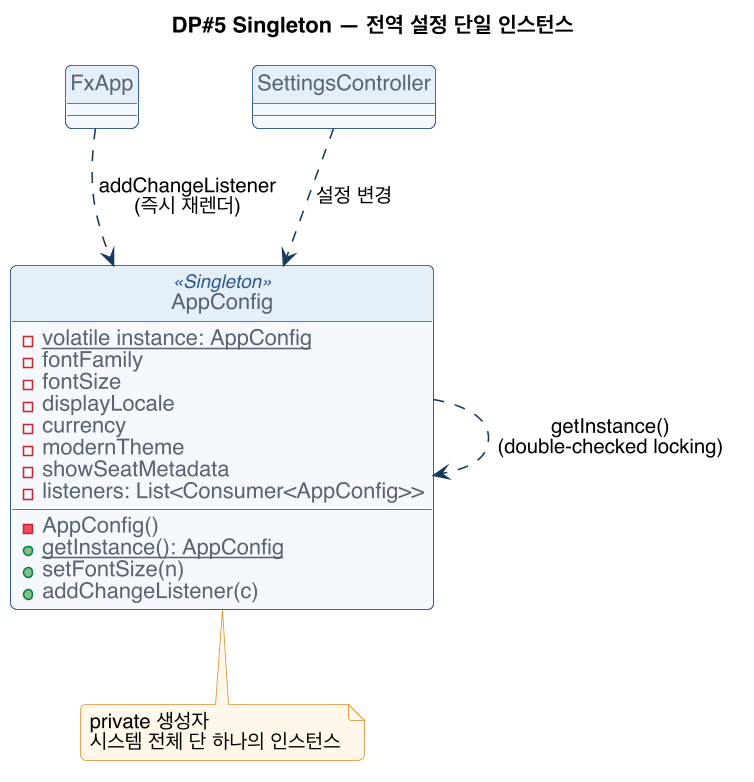

The diagram above was rendered by PlantUML. Its source (embedded in the PNG):
@startuml dp5-singleton
!include _style.puml
title DP#5 Singleton — 전역 설정 단일 인스턴스

class AppConfig <<Singleton>> {
  -{static} volatile instance: AppConfig
  -fontFamily
  -fontSize
  -displayLocale
  -currency
  -modernTheme
  -showSeatMetadata
  -listeners: List<Consumer<AppConfig>>
  -AppConfig()
  +{static} getInstance(): AppConfig
  +setFontSize(n)
  +addChangeListener(c)
}
class FxApp
class SettingsController

AppConfig ..> AppConfig : getInstance()\n(double-checked locking)
SettingsController ..> AppConfig : 설정 변경
FxApp ..> AppConfig : addChangeListener\n(즉시 재렌더)
note bottom of AppConfig : private 생성자\n시스템 전체 단 하나의 인스턴스
@enduml